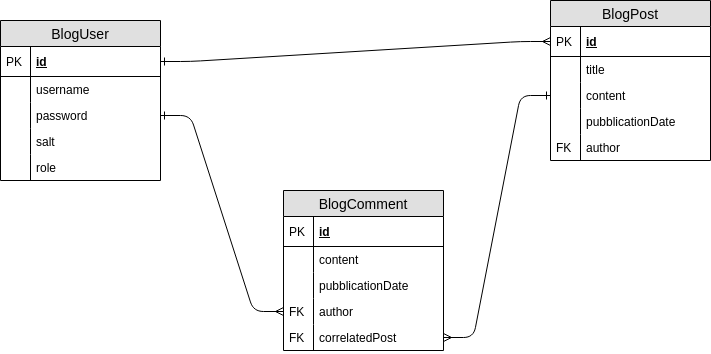

The diagram above was exported from draw.io. Its source (the exported page's mxGraphModel, read from the mxfile embedded in the PNG):
<mxGraphModel dx="1422" dy="831" grid="1" gridSize="10" guides="1" tooltips="1" connect="1" arrows="1" fold="1" page="1" pageScale="1" pageWidth="827" pageHeight="1169" math="0" shadow="0">
  <root>
    <mxCell id="0" />
    <mxCell id="1" parent="0" />
    <mxCell id="WvB6qBWfAskIR9H9M1u2-1" value="BlogUser" style="swimlane;fontStyle=0;childLayout=stackLayout;horizontal=1;startSize=26;fillColor=#e0e0e0;horizontalStack=0;resizeParent=1;resizeParentMax=0;resizeLast=0;collapsible=1;marginBottom=0;swimlaneFillColor=#ffffff;align=center;fontSize=14;" vertex="1" parent="1">
      <mxGeometry x="50" y="160" width="160" height="160" as="geometry" />
    </mxCell>
    <mxCell id="WvB6qBWfAskIR9H9M1u2-2" value="id" style="shape=partialRectangle;top=0;left=0;right=0;bottom=1;align=left;verticalAlign=middle;fillColor=none;spacingLeft=34;spacingRight=4;overflow=hidden;rotatable=0;points=[[0,0.5],[1,0.5]];portConstraint=eastwest;dropTarget=0;fontStyle=5;fontSize=12;" vertex="1" parent="WvB6qBWfAskIR9H9M1u2-1">
      <mxGeometry y="26" width="160" height="30" as="geometry" />
    </mxCell>
    <mxCell id="WvB6qBWfAskIR9H9M1u2-3" value="PK" style="shape=partialRectangle;top=0;left=0;bottom=0;fillColor=none;align=left;verticalAlign=middle;spacingLeft=4;spacingRight=4;overflow=hidden;rotatable=0;points=[];portConstraint=eastwest;part=1;fontSize=12;" vertex="1" connectable="0" parent="WvB6qBWfAskIR9H9M1u2-2">
      <mxGeometry width="30" height="30" as="geometry" />
    </mxCell>
    <mxCell id="WvB6qBWfAskIR9H9M1u2-4" value="username" style="shape=partialRectangle;top=0;left=0;right=0;bottom=0;align=left;verticalAlign=top;fillColor=none;spacingLeft=34;spacingRight=4;overflow=hidden;rotatable=0;points=[[0,0.5],[1,0.5]];portConstraint=eastwest;dropTarget=0;fontSize=12;" vertex="1" parent="WvB6qBWfAskIR9H9M1u2-1">
      <mxGeometry y="56" width="160" height="26" as="geometry" />
    </mxCell>
    <mxCell id="WvB6qBWfAskIR9H9M1u2-5" value="" style="shape=partialRectangle;top=0;left=0;bottom=0;fillColor=none;align=left;verticalAlign=top;spacingLeft=4;spacingRight=4;overflow=hidden;rotatable=0;points=[];portConstraint=eastwest;part=1;fontSize=12;" vertex="1" connectable="0" parent="WvB6qBWfAskIR9H9M1u2-4">
      <mxGeometry width="30" height="26" as="geometry" />
    </mxCell>
    <mxCell id="WvB6qBWfAskIR9H9M1u2-6" value="password" style="shape=partialRectangle;top=0;left=0;right=0;bottom=0;align=left;verticalAlign=top;fillColor=none;spacingLeft=34;spacingRight=4;overflow=hidden;rotatable=0;points=[[0,0.5],[1,0.5]];portConstraint=eastwest;dropTarget=0;fontSize=12;" vertex="1" parent="WvB6qBWfAskIR9H9M1u2-1">
      <mxGeometry y="82" width="160" height="26" as="geometry" />
    </mxCell>
    <mxCell id="WvB6qBWfAskIR9H9M1u2-7" value="" style="shape=partialRectangle;top=0;left=0;bottom=0;fillColor=none;align=left;verticalAlign=top;spacingLeft=4;spacingRight=4;overflow=hidden;rotatable=0;points=[];portConstraint=eastwest;part=1;fontSize=12;" vertex="1" connectable="0" parent="WvB6qBWfAskIR9H9M1u2-6">
      <mxGeometry width="30" height="26" as="geometry" />
    </mxCell>
    <mxCell id="WvB6qBWfAskIR9H9M1u2-8" value="salt" style="shape=partialRectangle;top=0;left=0;right=0;bottom=0;align=left;verticalAlign=top;fillColor=none;spacingLeft=34;spacingRight=4;overflow=hidden;rotatable=0;points=[[0,0.5],[1,0.5]];portConstraint=eastwest;dropTarget=0;fontSize=12;" vertex="1" parent="WvB6qBWfAskIR9H9M1u2-1">
      <mxGeometry y="108" width="160" height="26" as="geometry" />
    </mxCell>
    <mxCell id="WvB6qBWfAskIR9H9M1u2-9" value="" style="shape=partialRectangle;top=0;left=0;bottom=0;fillColor=none;align=left;verticalAlign=top;spacingLeft=4;spacingRight=4;overflow=hidden;rotatable=0;points=[];portConstraint=eastwest;part=1;fontSize=12;" vertex="1" connectable="0" parent="WvB6qBWfAskIR9H9M1u2-8">
      <mxGeometry width="30" height="26" as="geometry" />
    </mxCell>
    <mxCell id="WvB6qBWfAskIR9H9M1u2-48" value="role" style="shape=partialRectangle;top=0;left=0;right=0;bottom=0;align=left;verticalAlign=top;fillColor=none;spacingLeft=34;spacingRight=4;overflow=hidden;rotatable=0;points=[[0,0.5],[1,0.5]];portConstraint=eastwest;dropTarget=0;fontSize=12;" vertex="1" parent="WvB6qBWfAskIR9H9M1u2-1">
      <mxGeometry y="134" width="160" height="26" as="geometry" />
    </mxCell>
    <mxCell id="WvB6qBWfAskIR9H9M1u2-49" value="" style="shape=partialRectangle;top=0;left=0;bottom=0;fillColor=none;align=left;verticalAlign=top;spacingLeft=4;spacingRight=4;overflow=hidden;rotatable=0;points=[];portConstraint=eastwest;part=1;fontSize=12;" vertex="1" connectable="0" parent="WvB6qBWfAskIR9H9M1u2-48">
      <mxGeometry width="30" height="26" as="geometry" />
    </mxCell>
    <mxCell id="WvB6qBWfAskIR9H9M1u2-51" value="BlogPost" style="swimlane;fontStyle=0;childLayout=stackLayout;horizontal=1;startSize=26;fillColor=#e0e0e0;horizontalStack=0;resizeParent=1;resizeParentMax=0;resizeLast=0;collapsible=1;marginBottom=0;swimlaneFillColor=#ffffff;align=center;fontSize=14;" vertex="1" parent="1">
      <mxGeometry x="600" y="140" width="160" height="160" as="geometry" />
    </mxCell>
    <mxCell id="WvB6qBWfAskIR9H9M1u2-52" value="id" style="shape=partialRectangle;top=0;left=0;right=0;bottom=1;align=left;verticalAlign=middle;fillColor=none;spacingLeft=34;spacingRight=4;overflow=hidden;rotatable=0;points=[[0,0.5],[1,0.5]];portConstraint=eastwest;dropTarget=0;fontStyle=5;fontSize=12;" vertex="1" parent="WvB6qBWfAskIR9H9M1u2-51">
      <mxGeometry y="26" width="160" height="30" as="geometry" />
    </mxCell>
    <mxCell id="WvB6qBWfAskIR9H9M1u2-53" value="PK" style="shape=partialRectangle;top=0;left=0;bottom=0;fillColor=none;align=left;verticalAlign=middle;spacingLeft=4;spacingRight=4;overflow=hidden;rotatable=0;points=[];portConstraint=eastwest;part=1;fontSize=12;" vertex="1" connectable="0" parent="WvB6qBWfAskIR9H9M1u2-52">
      <mxGeometry width="30" height="30" as="geometry" />
    </mxCell>
    <mxCell id="WvB6qBWfAskIR9H9M1u2-54" value="title" style="shape=partialRectangle;top=0;left=0;right=0;bottom=0;align=left;verticalAlign=top;fillColor=none;spacingLeft=34;spacingRight=4;overflow=hidden;rotatable=0;points=[[0,0.5],[1,0.5]];portConstraint=eastwest;dropTarget=0;fontSize=12;" vertex="1" parent="WvB6qBWfAskIR9H9M1u2-51">
      <mxGeometry y="56" width="160" height="26" as="geometry" />
    </mxCell>
    <mxCell id="WvB6qBWfAskIR9H9M1u2-55" value="" style="shape=partialRectangle;top=0;left=0;bottom=0;fillColor=none;align=left;verticalAlign=top;spacingLeft=4;spacingRight=4;overflow=hidden;rotatable=0;points=[];portConstraint=eastwest;part=1;fontSize=12;" vertex="1" connectable="0" parent="WvB6qBWfAskIR9H9M1u2-54">
      <mxGeometry width="30" height="26" as="geometry" />
    </mxCell>
    <mxCell id="WvB6qBWfAskIR9H9M1u2-56" value="content" style="shape=partialRectangle;top=0;left=0;right=0;bottom=0;align=left;verticalAlign=top;fillColor=none;spacingLeft=34;spacingRight=4;overflow=hidden;rotatable=0;points=[[0,0.5],[1,0.5]];portConstraint=eastwest;dropTarget=0;fontSize=12;" vertex="1" parent="WvB6qBWfAskIR9H9M1u2-51">
      <mxGeometry y="82" width="160" height="26" as="geometry" />
    </mxCell>
    <mxCell id="WvB6qBWfAskIR9H9M1u2-57" value="" style="shape=partialRectangle;top=0;left=0;bottom=0;fillColor=none;align=left;verticalAlign=top;spacingLeft=4;spacingRight=4;overflow=hidden;rotatable=0;points=[];portConstraint=eastwest;part=1;fontSize=12;" vertex="1" connectable="0" parent="WvB6qBWfAskIR9H9M1u2-56">
      <mxGeometry width="30" height="26" as="geometry" />
    </mxCell>
    <mxCell id="WvB6qBWfAskIR9H9M1u2-58" value="pubblicationDate" style="shape=partialRectangle;top=0;left=0;right=0;bottom=0;align=left;verticalAlign=top;fillColor=none;spacingLeft=34;spacingRight=4;overflow=hidden;rotatable=0;points=[[0,0.5],[1,0.5]];portConstraint=eastwest;dropTarget=0;fontSize=12;" vertex="1" parent="WvB6qBWfAskIR9H9M1u2-51">
      <mxGeometry y="108" width="160" height="26" as="geometry" />
    </mxCell>
    <mxCell id="WvB6qBWfAskIR9H9M1u2-59" value="" style="shape=partialRectangle;top=0;left=0;bottom=0;fillColor=none;align=left;verticalAlign=top;spacingLeft=4;spacingRight=4;overflow=hidden;rotatable=0;points=[];portConstraint=eastwest;part=1;fontSize=12;" vertex="1" connectable="0" parent="WvB6qBWfAskIR9H9M1u2-58">
      <mxGeometry width="30" height="26" as="geometry" />
    </mxCell>
    <mxCell id="WvB6qBWfAskIR9H9M1u2-62" value="author" style="shape=partialRectangle;top=0;left=0;right=0;bottom=0;align=left;verticalAlign=top;fillColor=none;spacingLeft=34;spacingRight=4;overflow=hidden;rotatable=0;points=[[0,0.5],[1,0.5]];portConstraint=eastwest;dropTarget=0;fontSize=12;" vertex="1" parent="WvB6qBWfAskIR9H9M1u2-51">
      <mxGeometry y="134" width="160" height="26" as="geometry" />
    </mxCell>
    <mxCell id="WvB6qBWfAskIR9H9M1u2-63" value="FK" style="shape=partialRectangle;top=0;left=0;bottom=0;fillColor=none;align=left;verticalAlign=top;spacingLeft=4;spacingRight=4;overflow=hidden;rotatable=0;points=[];portConstraint=eastwest;part=1;fontSize=12;" vertex="1" connectable="0" parent="WvB6qBWfAskIR9H9M1u2-62">
      <mxGeometry width="30" height="26" as="geometry" />
    </mxCell>
    <mxCell id="WvB6qBWfAskIR9H9M1u2-66" value="BlogComment" style="swimlane;fontStyle=0;childLayout=stackLayout;horizontal=1;startSize=26;fillColor=#e0e0e0;horizontalStack=0;resizeParent=1;resizeParentMax=0;resizeLast=0;collapsible=1;marginBottom=0;swimlaneFillColor=#ffffff;align=center;fontSize=14;" vertex="1" parent="1">
      <mxGeometry x="333" y="330" width="160" height="160" as="geometry" />
    </mxCell>
    <mxCell id="WvB6qBWfAskIR9H9M1u2-67" value="id" style="shape=partialRectangle;top=0;left=0;right=0;bottom=1;align=left;verticalAlign=middle;fillColor=none;spacingLeft=34;spacingRight=4;overflow=hidden;rotatable=0;points=[[0,0.5],[1,0.5]];portConstraint=eastwest;dropTarget=0;fontStyle=5;fontSize=12;" vertex="1" parent="WvB6qBWfAskIR9H9M1u2-66">
      <mxGeometry y="26" width="160" height="30" as="geometry" />
    </mxCell>
    <mxCell id="WvB6qBWfAskIR9H9M1u2-68" value="PK" style="shape=partialRectangle;top=0;left=0;bottom=0;fillColor=none;align=left;verticalAlign=middle;spacingLeft=4;spacingRight=4;overflow=hidden;rotatable=0;points=[];portConstraint=eastwest;part=1;fontSize=12;" vertex="1" connectable="0" parent="WvB6qBWfAskIR9H9M1u2-67">
      <mxGeometry width="30" height="30" as="geometry" />
    </mxCell>
    <mxCell id="WvB6qBWfAskIR9H9M1u2-69" value="content" style="shape=partialRectangle;top=0;left=0;right=0;bottom=0;align=left;verticalAlign=top;fillColor=none;spacingLeft=34;spacingRight=4;overflow=hidden;rotatable=0;points=[[0,0.5],[1,0.5]];portConstraint=eastwest;dropTarget=0;fontSize=12;" vertex="1" parent="WvB6qBWfAskIR9H9M1u2-66">
      <mxGeometry y="56" width="160" height="26" as="geometry" />
    </mxCell>
    <mxCell id="WvB6qBWfAskIR9H9M1u2-70" value="" style="shape=partialRectangle;top=0;left=0;bottom=0;fillColor=none;align=left;verticalAlign=top;spacingLeft=4;spacingRight=4;overflow=hidden;rotatable=0;points=[];portConstraint=eastwest;part=1;fontSize=12;" vertex="1" connectable="0" parent="WvB6qBWfAskIR9H9M1u2-69">
      <mxGeometry width="30" height="26" as="geometry" />
    </mxCell>
    <mxCell id="WvB6qBWfAskIR9H9M1u2-71" value="pubblicationDate" style="shape=partialRectangle;top=0;left=0;right=0;bottom=0;align=left;verticalAlign=top;fillColor=none;spacingLeft=34;spacingRight=4;overflow=hidden;rotatable=0;points=[[0,0.5],[1,0.5]];portConstraint=eastwest;dropTarget=0;fontSize=12;" vertex="1" parent="WvB6qBWfAskIR9H9M1u2-66">
      <mxGeometry y="82" width="160" height="26" as="geometry" />
    </mxCell>
    <mxCell id="WvB6qBWfAskIR9H9M1u2-72" value="" style="shape=partialRectangle;top=0;left=0;bottom=0;fillColor=none;align=left;verticalAlign=top;spacingLeft=4;spacingRight=4;overflow=hidden;rotatable=0;points=[];portConstraint=eastwest;part=1;fontSize=12;" vertex="1" connectable="0" parent="WvB6qBWfAskIR9H9M1u2-71">
      <mxGeometry width="30" height="26" as="geometry" />
    </mxCell>
    <mxCell id="WvB6qBWfAskIR9H9M1u2-73" value="author" style="shape=partialRectangle;top=0;left=0;right=0;bottom=0;align=left;verticalAlign=top;fillColor=none;spacingLeft=34;spacingRight=4;overflow=hidden;rotatable=0;points=[[0,0.5],[1,0.5]];portConstraint=eastwest;dropTarget=0;fontSize=12;" vertex="1" parent="WvB6qBWfAskIR9H9M1u2-66">
      <mxGeometry y="108" width="160" height="26" as="geometry" />
    </mxCell>
    <mxCell id="WvB6qBWfAskIR9H9M1u2-74" value="FK" style="shape=partialRectangle;top=0;left=0;bottom=0;fillColor=none;align=left;verticalAlign=top;spacingLeft=4;spacingRight=4;overflow=hidden;rotatable=0;points=[];portConstraint=eastwest;part=1;fontSize=12;" vertex="1" connectable="0" parent="WvB6qBWfAskIR9H9M1u2-73">
      <mxGeometry width="30" height="26" as="geometry" />
    </mxCell>
    <mxCell id="WvB6qBWfAskIR9H9M1u2-75" value="correlatedPost" style="shape=partialRectangle;top=0;left=0;right=0;bottom=0;align=left;verticalAlign=top;fillColor=none;spacingLeft=34;spacingRight=4;overflow=hidden;rotatable=0;points=[[0,0.5],[1,0.5]];portConstraint=eastwest;dropTarget=0;fontSize=12;" vertex="1" parent="WvB6qBWfAskIR9H9M1u2-66">
      <mxGeometry y="134" width="160" height="26" as="geometry" />
    </mxCell>
    <mxCell id="WvB6qBWfAskIR9H9M1u2-76" value="FK" style="shape=partialRectangle;top=0;left=0;bottom=0;fillColor=none;align=left;verticalAlign=top;spacingLeft=4;spacingRight=4;overflow=hidden;rotatable=0;points=[];portConstraint=eastwest;part=1;fontSize=12;" vertex="1" connectable="0" parent="WvB6qBWfAskIR9H9M1u2-75">
      <mxGeometry width="30" height="26" as="geometry" />
    </mxCell>
    <mxCell id="WvB6qBWfAskIR9H9M1u2-92" value="" style="edgeStyle=entityRelationEdgeStyle;fontSize=12;html=1;endArrow=ERmany;startArrow=ERone;exitX=1;exitY=0.5;exitDx=0;exitDy=0;entryX=0;entryY=0.5;entryDx=0;entryDy=0;startFill=0;endFill=0;" edge="1" parent="1" source="WvB6qBWfAskIR9H9M1u2-6" target="WvB6qBWfAskIR9H9M1u2-73">
      <mxGeometry width="100" height="100" relative="1" as="geometry">
        <mxPoint x="150" y="560" as="sourcePoint" />
        <mxPoint x="250" y="460" as="targetPoint" />
      </mxGeometry>
    </mxCell>
    <mxCell id="WvB6qBWfAskIR9H9M1u2-93" value="" style="edgeStyle=entityRelationEdgeStyle;fontSize=12;html=1;endArrow=ERone;startArrow=ERmany;entryX=0;entryY=0.5;entryDx=0;entryDy=0;startFill=0;endFill=0;exitX=1;exitY=0.5;exitDx=0;exitDy=0;" edge="1" parent="1" source="WvB6qBWfAskIR9H9M1u2-75" target="WvB6qBWfAskIR9H9M1u2-56">
      <mxGeometry width="100" height="100" relative="1" as="geometry">
        <mxPoint x="570" y="660" as="sourcePoint" />
        <mxPoint x="670" y="560" as="targetPoint" />
      </mxGeometry>
    </mxCell>
    <mxCell id="WvB6qBWfAskIR9H9M1u2-94" value="" style="edgeStyle=entityRelationEdgeStyle;fontSize=12;html=1;endArrow=ERmany;startArrow=ERone;exitX=1;exitY=0.5;exitDx=0;exitDy=0;entryX=0;entryY=0.5;entryDx=0;entryDy=0;startFill=0;endFill=0;" edge="1" parent="1" source="WvB6qBWfAskIR9H9M1u2-2" target="WvB6qBWfAskIR9H9M1u2-52">
      <mxGeometry width="100" height="100" relative="1" as="geometry">
        <mxPoint x="240" y="190" as="sourcePoint" />
        <mxPoint x="363" y="386" as="targetPoint" />
      </mxGeometry>
    </mxCell>
  </root>
</mxGraphModel>